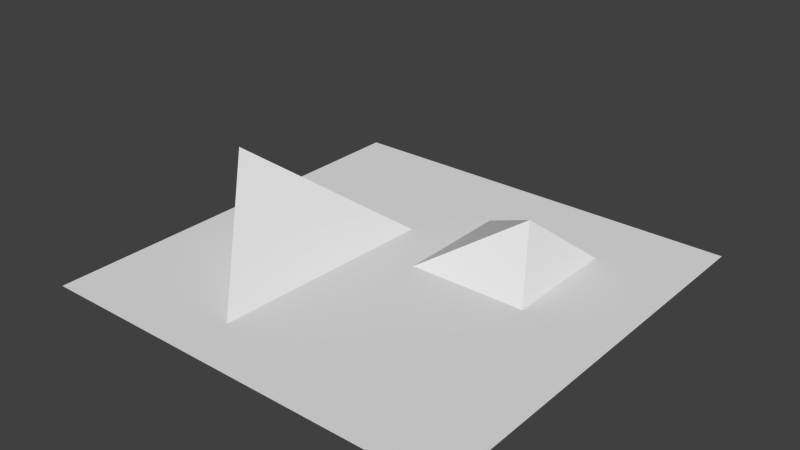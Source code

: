 # Source: T_Rocha_P.blend  (saved by Blender 2.74.0; exported with 4.5.12 LTS)
import bpy
from mathutils import Matrix  # noqa: F401  (used for matrix-valued properties, if any)

bpy.ops.wm.read_factory_settings(use_empty=True)
scene = bpy.context.scene
scene.name = 'Scene'

# ---- collections
col_collection_1 = bpy.data.collections.new('Collection 1'); scene.collection.children.link(col_collection_1)

# ---- materials (node trees are filled in below, after node groups)
mat_material = bpy.data.materials.new('Material')
mat_material.alpha_threshold = 0.0
mat_material.use_transparent_shadow = False
mat_material.roughness = 0.5
mat_material.line_color = (0.0, 0.0, 0.0, 1.0)

# ---- material node trees

# ---- world
world_world = bpy.data.worlds.new('World'); scene.world = world_world
world_world.color = (0.05088, 0.05088, 0.05088)
world_world.use_sun_shadow = False
world_world.sun_shadow_jitter_overblur = 0.0
world_world.cycles.sampling_method = 'MANUAL'
world_world.cycles.sample_map_resolution = 256

# ---- meshes
me_pedra = bpy.data.meshes.new('Pedra')
me_pedra.from_pydata([(-2.0, -2.0, 0.0), (2.0, -2.0, 0.0), (-2.0, 2.0, 0.0), (2.0, 2.0, 0.0), (-0.4975, -1.531, -0.004987), (-1.61, 0.0, -0.004987), (-1.47, -0.417, 0.8842), (-0.4066, 0.6667, -0.003325), (0.03493, 0.1349, 0.0), (0.824, 0.7068, 0.4794), (0.03493, 1.265, 0.0), (1.165, 0.1349, 0.0), (1.165, 1.265, 0.0)], [], [(0, 1, 3, 2), (5, 4, 6), (5, 6, 7), (6, 4, 7), (9, 10, 8), (9, 12, 10), (9, 11, 12), (9, 8, 11)])
_uv = me_pedra.uv_layers.new(name='UVMap')
_uv.uv.foreach_set('vector', [0.9609, 0.0556, 0.9609, 0.2773, 0.7392, 0.2773, 0.7392, 0.0556, 0.2854, 0.7309, 0.2854, 0.5845, 0.3163, 0.669, 0.2854, 0.7309, 0.3163, 0.669, 0.4194, 0.7029, 0.3163, 0.669, 0.2854, 0.5845, 0.4194, 0.7029, 0.05713, 0.5845, 0.4194, 0.5845, 0.4194, 0.9468, 0.05713, 0.5845, 0.4194, 0.5845, 0.4194, 0.9468, 0.05713, 0.5845, 0.4194, 0.5845, 0.4194, 0.9468, 0.05713, 0.5845, 0.4194, 0.5845, 0.4194, 0.9468])
me_pedra.materials.append(mat_material)
me_pedra.use_remesh_preserve_volume = False
me_pedra.use_remesh_preserve_attributes = False
me_pedra.use_mirror_vertex_groups = False
me_pedra.update()

# ---- objects
ob_pedra = bpy.data.objects.new('Pedra', me_pedra)

# ---- transforms, parenting, visibility, modifiers, constraints
ob_pedra.location = (0.0, 0.0, 0.0)
ob_pedra.scale = (0.5, 0.5, 0.5)
ob_pedra.lock_rotations_4d = False
ob_pedra.empty_display_type = 'ARROWS'
ob_pedra.lineart.crease_threshold = 0.0

# ---- collection membership
col_collection_1.objects.link(ob_pedra)

# ---- scene / render settings (as saved in the file)
scene.frame_start = 1; scene.frame_end = 250; scene.frame_set(0)
scene.render.engine = 'BLENDER_EEVEE_NEXT'
scene.render.resolution_percentage = 50
scene.render.dither_intensity = 0.0
scene.cycles.use_denoising = False
scene.cycles.samples = 10
scene.cycles.sampling_pattern = 'TABULATED_SOBOL'
scene.cycles.light_sampling_threshold = 0.0
scene.cycles.use_adaptive_sampling = False
scene.cycles.use_light_tree = False
scene.cycles.blur_glossy = 0.0
scene.cycles.pixel_filter_type = 'GAUSSIAN'
scene.cycles.sample_clamp_indirect = 0.0
scene.view_settings.view_transform = 'Standard'
bpy.context.view_layer.update()

# ---- added for rendering (the .blend has no active camera and no usable light): camera, sun
cam_auto = bpy.data.cameras.new('AutoCamera')
cam_auto.lens = 50.0
cam_auto.sensor_width = 36.0
cam_auto.clip_end = 1000.0
ob_auto_camera = bpy.data.objects.new('AutoCamera', cam_auto)
scene.collection.objects.link(ob_auto_camera)
ob_auto_camera.location = (2.64907, -3.17888, 2.33907)
ob_auto_camera.rotation_euler = (1.09748, -7.21219e-08, 0.694738)
scene.camera = ob_auto_camera
light_auto_sun = bpy.data.lights.new('AutoSun', 'SUN')
light_auto_sun.energy = 3.0
light_auto_sun.angle = 0.0523599
ob_auto_sun = bpy.data.objects.new('AutoSun', light_auto_sun)
scene.collection.objects.link(ob_auto_sun)
ob_auto_sun.rotation_euler = (0.872665, 0.174533, 0.523599)
bpy.context.view_layer.update()
